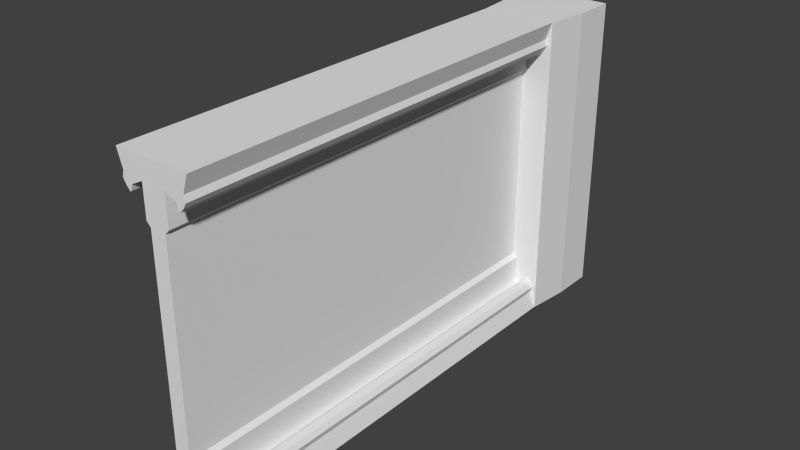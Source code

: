 # Source: glasswall.blend  (saved by Blender 2.79.0; exported with 4.5.12 LTS)
import bpy
from mathutils import Matrix  # noqa: F401  (used for matrix-valued properties, if any)

bpy.ops.wm.read_factory_settings(use_empty=True)
scene = bpy.context.scene
scene.name = 'Scene'

# ---- collections
col_collection_1 = bpy.data.collections.new('Collection 1'); scene.collection.children.link(col_collection_1)

# ---- materials (node trees are filled in below, after node groups)
mat_material = bpy.data.materials.new('Material')
mat_material.alpha_threshold = 0.0
mat_material.use_transparent_shadow = False
mat_material.roughness = 0.5
mat_material.line_color = (0.0, 0.0, 0.0, 1.0)

# ---- material node trees

# ---- world
world_world = bpy.data.worlds.new('World'); scene.world = world_world
world_world.color = (0.05088, 0.05088, 0.05088)
world_world.use_sun_shadow = False
world_world.sun_shadow_jitter_overblur = 0.0
world_world.cycles.sampling_method = 'NONE'
world_world.cycles.sample_map_resolution = 256

# ---- meshes
me_cube_002 = bpy.data.meshes.new('Cube.002')
me_cube_002.from_pydata([(-0.9677, 1.2, 0.0), (-0.9677, 1.2, 7.0), (-0.9677, 1.4, 0.0), (-0.9677, 1.4, 7.0), (0.9677, 1.2, 0.0), (0.9677, 1.2, 7.0), (0.9677, 1.4, 0.0), (0.9677, 1.4, 7.0), (-0.8552, 1.0, 0.0), (-0.8552, 1.0, 7.0), (0.8552, 1.0, 7.0), (0.8552, 1.0, 0.0)], [], [(1, 3, 2, 0), (3, 7, 6, 2), (7, 5, 4, 6), (5, 1, 9, 10), (0, 2, 6, 4), (5, 7, 3, 1), (10, 9, 8, 11), (4, 5, 10, 11), (1, 0, 8, 9), (0, 4, 11, 8)])
_uv = me_cube_002.uv_layers.new(name='UVMap')
_uv.uv.foreach_set('vector', [0.0, 0.0, 1.0, 0.0, 1.0, 1.0, 0.0, 1.0, 0.0, 0.0, 1.0, 0.0, 1.0, 1.0, 0.0, 1.0, 0.0, 0.0, 1.0, 0.0, 1.0, 1.0, 0.0, 1.0, 0.0, 0.0, 0.0, 1.0, 0.0, 1.0, 0.0, 0.0, 0.0, 0.0, 1.0, 0.0, 1.0, 1.0, 0.0, 1.0, 0.0, 0.0, 1.0, 0.0, 1.0, 1.0, 0.0, 1.0, 0.0, 0.0, 1.0, 0.0, 1.0, 1.0, 0.0, 1.0, 1.0, 1.0, 1.0, 0.0, 1.0, 0.0, 1.0, 1.0, 0.0, 0.0, 0.0, 1.0, 0.0, 1.0, 0.0, 0.0, 0.0, 0.0, 0.0, 1.0, 0.0, 1.0, 0.0, 0.0])
me_cube_002.materials.append(mat_material)
me_cube_002.use_remesh_preserve_volume = False
me_cube_002.use_remesh_preserve_attributes = False
me_cube_002.use_mirror_vertex_groups = False
me_cube_002.update()
me_cube_001 = bpy.data.meshes.new('Cube.001')
me_cube_001.from_pydata([(-0.9, -1.0, -1.0), (-0.9, -1.0, 4.0), (-0.9, 1.0, -1.0), (-0.9, 1.0, 4.0), (0.9, -1.0, -1.0), (0.9, -1.0, 4.0), (0.9, 1.0, -1.0), (0.9, 1.0, 4.0)], [], [(1, 3, 2, 0), (3, 7, 6, 2), (7, 5, 4, 6), (5, 1, 0, 4), (5, 7, 3, 1), (2, 6, 4, 0)])
_uv = me_cube_001.uv_layers.new(name='UVMap')
_uv.uv.foreach_set('vector', [0.0, 0.0, 1.0, 0.0, 1.0, 1.0, 0.0, 1.0, 0.0, 0.0, 1.0, 0.0, 1.0, 1.0, 0.0, 1.0, 0.0, 0.0, 1.0, 0.0, 1.0, 1.0, 0.0, 1.0, 0.0, 0.0, 1.0, 0.0, 1.0, 1.0, 0.0, 1.0, 0.0, 0.0, 1.0, 0.0, 1.0, 1.0, 0.0, 1.0, 1.0, 1.0, 1.0, 1.0, 1.0, 1.0, 1.0, 1.0])
me_cube_001.use_remesh_preserve_volume = False
me_cube_001.use_remesh_preserve_attributes = False
me_cube_001.use_mirror_vertex_groups = False
me_cube_001.update()
me_cube = bpy.data.meshes.new('Cube')
me_cube.from_pydata([(0.85, 1.0, 0.0), (0.85, -1.0, 0.0), (-0.85, -1.0, 0.0), (-0.85, 1.0, 0.0), (0.726, 1.0, 0.3884), (0.726, -1.0, 0.3884), (-0.726, -1.0, 0.3884), (-0.726, 1.0, 0.3884), (0.726, -6.557e-07, 0.3884), (-4.235e-07, -1.0, 0.25), (-0.726, 1.788e-07, 0.3884), (-0.1789, 1.0, 0.55), (0.726, -0.5, 0.3884), (-0.363, -1.0, 0.25), (-0.726, 0.5, 0.3884), (0.726, 0.5, 0.3884), (0.363, -1.0, 0.25), (-0.726, -0.5, 0.3884), (-2.724e-07, -1.0, 0.55), (0.1789, -1.0, 0.55), (1.394e-08, 1.0, 0.55), (0.1789, 1.0, 0.55), (0.5445, 1.0, 0.5884), (0.5445, -1.0, 0.5884), (-0.5445, -1.0, 0.5884), (-0.5445, 1.0, 0.5884), (0.5445, -6.555e-07, 0.5884), (-3.431e-07, -1.0, 0.45), (-0.5445, 1.79e-07, 0.5884), (0.5445, -0.5, 0.5884), (-0.2722, 1.0, 0.45), (-0.2722, -1.0, 0.45), (-0.5445, 0.5, 0.5884), (0.5445, 0.5, 0.5884), (0.2722, 1.0, 0.45), (0.2722, -1.0, 0.45), (-0.5445, -0.5, 0.5884), (0.2722, -4.469e-07, 0.45), (-0.2722, -2.962e-08, 0.45), (-0.2722, 0.5, 0.45), (0.2722, 0.5, 0.45), (0.2722, -0.5, 0.45), (-0.2722, -0.5, 0.45), (-0.1789, -1.0, 0.55), (0.763, -0.5, 0.522), (0.763, -1.0, 0.522), (-0.763, 0.5, 0.522), (-0.763, 1.0, 0.522), (0.763, 0.5, 0.522), (0.763, -6.586e-07, 0.522), (-0.763, -0.5, 0.522), (-0.763, 1.796e-07, 0.522), (0.763, 1.0, 0.522), (-0.763, -1.0, 0.522), (0.5815, 1.0, 0.722), (-0.5815, 1.0, 0.722), (-0.5815, 0.5, 0.722), (0.5815, -1.0, 0.722), (-0.5815, 1.798e-07, 0.722), (0.5815, -0.5, 0.722), (-0.5815, -0.5, 0.722), (-0.5815, -1.0, 0.722), (0.5815, -6.584e-07, 0.722), (0.5815, 0.5, 0.722), (0.6928, -0.5, 0.641), (0.6928, -1.0, 0.641), (-0.6928, 0.5, 0.641), (-0.6928, 1.0, 0.641), (0.6928, 0.5, 0.641), (0.6928, -6.645e-07, 0.641), (-0.6928, -0.5, 0.641), (-0.6928, 1.811e-07, 0.641), (0.6928, 1.0, 0.641), (-0.6928, -1.0, 0.641), (0.6029, 1.0, 0.7374), (-0.6029, 1.0, 0.7374), (-0.6029, 0.5, 0.7374), (0.6029, -1.0, 0.7374), (-0.6029, 1.813e-07, 0.7374), (0.6029, -0.5, 0.7374), (-0.6029, -0.5, 0.7374), (-0.6029, -1.0, 0.7374), (0.6029, -6.644e-07, 0.7374), (0.6029, 0.5, 0.7374), (-1.113e-07, -2.401e-07, 1.0), (-1.829e-07, -0.5, 1.0), (-2.545e-07, -1.0, 1.0), (-0.1789, -1.0, 1.0), (3.187e-08, 1.0, 1.0), (-0.1789, 1.0, 1.0), (-0.1789, -3.144e-08, 1.0), (-3.972e-08, 0.5, 1.0), (0.1789, -1.0, 1.0), (0.1789, 1.0, 1.0), (-0.2722, -1.0, 0.9), (-0.1789, 0.5, 1.0), (-0.2722, 0.5, 0.9), (-0.2722, -3.144e-08, 0.9), (-0.2722, -0.5, 0.9), (-0.1789, -0.5, 1.0), (-0.2722, 1.0, 0.9), (0.2722, 0.5, 0.9), (0.2722, -4.487e-07, 0.9), (0.2722, 1.0, 0.9), (0.2722, -1.0, 0.9), (0.2722, -0.5, 0.9), (0.1789, -0.5, 1.0), (0.1789, -4.487e-07, 1.0), (0.1789, 0.5, 1.0), (-0.1789, -1.0, 1.25), (-0.2722, -1.0, 1.15), (-0.1789, 0.5, 1.25), (-0.2722, 0.5, 1.15), (-0.1789, -3.144e-08, 1.25), (-0.2722, -3.144e-08, 1.15), (-0.2722, -0.5, 1.15), (-0.1789, -0.5, 1.25), (-0.2722, 1.0, 1.15), (-0.1789, 1.0, 1.25), (0.2722, 0.5, 1.15), (0.2722, -4.487e-07, 1.15), (0.2722, 1.0, 1.15), (0.2722, -1.0, 1.15), (0.1789, -1.0, 1.25), (0.2722, -0.5, 1.15), (0.1789, -0.5, 1.25), (0.1789, -4.487e-07, 1.25), (0.1789, 0.5, 1.25), (0.1789, 1.0, 1.25), (-0.85, 1.0, 6.999), (-0.85, -1.0, 6.999), (0.85, -1.0, 6.999), (0.85, 1.0, 6.999), (-0.726, 1.0, 6.611), (-0.726, -1.0, 6.611), (0.726, -1.0, 6.611), (0.726, 1.0, 6.611), (-0.726, -6.22e-07, 6.611), (-3.315e-07, -1.0, 6.749), (0.726, 1.686e-07, 6.611), (0.1789, 1.0, 6.449), (-0.726, -0.5, 6.611), (0.363, -1.0, 6.749), (0.726, 0.5, 6.611), (-0.726, 0.5, 6.611), (-0.363, -1.0, 6.749), (0.726, -0.5, 6.611), (-4.825e-07, -1.0, 6.449), (-0.1789, -1.0, 6.449), (7.41e-07, 1.0, 6.449), (-0.1789, 1.0, 6.449), (-0.5445, 1.0, 6.411), (-0.5445, -1.0, 6.411), (0.5445, -1.0, 6.411), (0.5445, 1.0, 6.411), (-0.5445, -6.213e-07, 6.411), (-4.119e-07, -1.0, 6.549), (0.5445, 1.803e-07, 6.411), (-0.5445, -0.5, 6.411), (0.2722, 1.0, 6.549), (0.2722, -1.0, 6.549), (0.5445, 0.5, 6.411), (-0.5445, 0.5, 6.411), (-0.2722, 1.0, 6.549), (-0.2722, -1.0, 6.549), (0.5445, -0.5, 6.411), (-0.2722, -4.25e-07, 6.549), (0.2722, -2.425e-08, 6.549), (0.2722, 0.5, 6.549), (-0.2722, 0.5, 6.549), (-0.2722, -0.5, 6.549), (0.2722, -0.5, 6.549), (0.1789, -1.0, 6.449), (-0.763, -0.5, 6.477), (-0.763, -1.0, 6.477), (0.763, 0.5, 6.477), (0.763, 1.0, 6.477), (-0.763, 0.5, 6.477), (-0.763, -6.198e-07, 6.477), (0.763, -0.5, 6.477), (0.763, 1.723e-07, 6.477), (-0.763, 1.0, 6.477), (0.763, -1.0, 6.477), (-0.5815, 1.0, 6.277), (0.5815, 1.0, 6.277), (0.5815, 0.5, 6.277), (-0.5815, -1.0, 6.277), (0.5815, 1.84e-07, 6.277), (-0.5815, -0.5, 6.277), (0.5815, -0.5, 6.277), (0.5815, -1.0, 6.277), (-0.5815, -6.191e-07, 6.277), (-0.5815, 0.5, 6.277), (-0.6928, -0.5, 6.358), (-0.6928, -1.0, 6.358), (0.6928, 0.5, 6.358), (0.6928, 1.0, 6.358), (-0.6928, 0.5, 6.358), (-0.6928, -6.243e-07, 6.358), (0.6928, -0.5, 6.358), (0.6928, 1.795e-07, 6.358), (-0.6928, 1.0, 6.358), (0.6928, -1.0, 6.358), (-0.6029, 1.0, 6.262), (0.6029, 1.0, 6.262), (0.6029, 0.5, 6.262), (-0.6029, -1.0, 6.262), (0.6029, 1.853e-07, 6.262), (-0.6029, -0.5, 6.262), (0.6029, -0.5, 6.262), (0.6029, -1.0, 6.262), (-0.6029, -6.239e-07, 6.262), (-0.6029, 0.5, 6.262), (1.113e-07, -2.099e-07, 5.999), (-1.946e-07, -0.5, 5.999), (-5.005e-07, -1.0, 5.999), (0.1789, -1.0, 5.999), (7.231e-07, 1.0, 5.999), (0.1789, 1.0, 5.999), (0.1789, -6.642e-09, 5.999), (4.172e-07, 0.5, 5.999), (-0.1789, -1.0, 5.999), (-0.1789, 1.0, 5.999), (0.2722, -1.0, 6.099), (0.1789, 0.5, 5.999), (0.2722, 0.5, 6.099), (0.2722, -1.248e-08, 6.099), (0.2722, -0.5, 6.099), (0.1789, -0.5, 5.999), (0.2722, 1.0, 6.099), (-0.2722, 0.5, 6.099), (-0.2722, -4.133e-07, 6.099), (-0.2722, 1.0, 6.099), (-0.2722, -1.0, 6.099), (-0.2722, -0.5, 6.099), (-0.1789, -0.5, 5.999), (-0.1789, -4.131e-07, 5.999), (-0.1789, 0.5, 5.999), (0.1789, -1.0, 5.749), (0.2722, -1.0, 5.849), (0.1789, 0.5, 5.749), (0.2722, 0.5, 5.849), (0.1789, 9.076e-10, 5.749), (0.2722, -4.932e-09, 5.849), (0.2722, -0.5, 5.849), (0.1789, -0.5, 5.749), (0.2722, 1.0, 5.849), (0.1789, 1.0, 5.749), (-0.2722, 0.5, 5.849), (-0.2722, -4.057e-07, 5.849), (-0.2722, 1.0, 5.849), (-0.2722, -1.0, 5.849), (-0.1789, -1.0, 5.749), (-0.2722, -0.5, 5.849), (-0.1789, -0.5, 5.749), (-0.1789, -4.055e-07, 5.749), (-0.1789, 0.5, 5.749), (-0.1789, 1.0, 5.749)], [], [(0, 1, 2, 3), (16, 5, 23, 35), (0, 4, 15, 8, 12, 5, 1), (1, 5, 16, 9, 13, 6, 2), (2, 6, 17, 10, 14, 7, 3), (10, 17, 50, 51), (6, 13, 31, 24), (33, 26, 62, 63), (32, 25, 55, 56), (23, 5, 45, 57), (12, 8, 49, 44), (13, 9, 27, 31), (9, 16, 35, 27), (17, 6, 53, 50), (22, 33, 63, 54), (8, 15, 48, 49), (42, 36, 24, 31), (41, 37, 102, 105), (34, 21, 93, 103), (39, 32, 28, 38), (31, 27, 18, 43), (30, 39, 96, 100), (30, 25, 32, 39), (33, 40, 37, 26), (22, 34, 40, 33), (31, 43, 87, 94), (29, 41, 35, 23), (26, 37, 41, 29), (27, 35, 19, 18), (35, 41, 105, 104), (38, 28, 36, 42), (39, 38, 97, 96), (19, 35, 104, 92), (20, 11, 89, 88), (43, 18, 86, 87), (38, 42, 98, 97), (11, 30, 100, 89), (40, 34, 103, 101), (42, 31, 94, 98), (37, 40, 101, 102), (21, 20, 88, 93), (18, 19, 92, 86), (44, 49, 69, 64), (57, 45, 65, 77), (59, 57, 77, 79), (51, 50, 70, 71), (61, 60, 80, 81), (49, 48, 68, 69), (54, 63, 83, 74), (55, 47, 67, 75), (24, 36, 60, 61), (5, 12, 44, 45), (6, 24, 61, 53), (26, 29, 59, 62), (14, 10, 51, 46), (15, 4, 52, 48), (36, 28, 58, 60), (25, 7, 47, 55), (7, 14, 46, 47), (29, 23, 57, 59), (28, 32, 56, 58), (67, 66, 76, 75), (68, 72, 74, 83), (66, 71, 78, 76), (65, 64, 79, 77), (71, 70, 80, 78), (64, 69, 82, 79), (70, 73, 81, 80), (69, 68, 83, 82), (56, 55, 75, 76), (46, 51, 71, 66), (63, 62, 82, 83), (48, 52, 72, 68), (60, 58, 78, 80), (50, 53, 73, 70), (62, 59, 79, 82), (45, 44, 64, 65), (53, 61, 81, 73), (52, 54, 74, 72), (58, 56, 76, 78), (47, 46, 66, 67), (89, 100, 117, 118), (105, 102, 120, 124), (90, 95, 111, 113), (107, 106, 125, 126), (104, 105, 124, 122), (106, 85, 86, 92), (108, 91, 84, 107), (91, 95, 90, 84), (88, 89, 95, 91), (93, 88, 91, 108), (107, 84, 85, 106), (85, 99, 87, 86), (84, 90, 99, 85), (106, 92, 123, 125), (92, 104, 122, 123), (103, 93, 128, 121), (117, 112, 111, 118), (120, 119, 127, 126), (112, 114, 113, 111), (114, 115, 116, 113), (124, 120, 126, 125), (122, 124, 125, 123), (119, 121, 128, 127), (115, 110, 109, 116), (95, 89, 118, 111), (87, 99, 116, 109), (96, 97, 114, 112), (98, 94, 110, 115), (99, 90, 113, 116), (100, 96, 112, 117), (108, 107, 126, 127), (97, 98, 115, 114), (102, 101, 119, 120), (93, 108, 127, 128), (94, 87, 109, 110), (101, 103, 121, 119), (129, 130, 131, 132), (145, 134, 152, 164), (129, 133, 144, 137, 141, 134, 130), (130, 134, 145, 138, 142, 135, 131), (131, 135, 146, 139, 143, 136, 132), (139, 146, 179, 180), (135, 142, 160, 153), (162, 155, 191, 192), (161, 154, 184, 185), (152, 134, 174, 186), (141, 137, 178, 173), (142, 138, 156, 160), (138, 145, 164, 156), (146, 135, 182, 179), (151, 162, 192, 183), (137, 144, 177, 178), (171, 165, 153, 160), (170, 166, 231, 234), (163, 150, 222, 232), (168, 161, 157, 167), (160, 156, 147, 172), (159, 168, 225, 229), (159, 154, 161, 168), (162, 169, 166, 155), (151, 163, 169, 162), (160, 172, 216, 223), (158, 170, 164, 152), (155, 166, 170, 158), (156, 164, 148, 147), (164, 170, 234, 233), (167, 157, 165, 171), (168, 167, 226, 225), (148, 164, 233, 221), (149, 140, 218, 217), (172, 147, 215, 216), (167, 171, 227, 226), (140, 159, 229, 218), (169, 163, 232, 230), (171, 160, 223, 227), (166, 169, 230, 231), (150, 149, 217, 222), (147, 148, 221, 215), (173, 178, 198, 193), (186, 174, 194, 206), (188, 186, 206, 208), (180, 179, 199, 200), (190, 189, 209, 210), (178, 177, 197, 198), (183, 192, 212, 203), (184, 176, 196, 204), (153, 165, 189, 190), (134, 141, 173, 174), (135, 153, 190, 182), (155, 158, 188, 191), (143, 139, 180, 175), (144, 133, 181, 177), (165, 157, 187, 189), (154, 136, 176, 184), (136, 143, 175, 176), (158, 152, 186, 188), (157, 161, 185, 187), (196, 195, 205, 204), (197, 201, 203, 212), (195, 200, 207, 205), (194, 193, 208, 206), (200, 199, 209, 207), (193, 198, 211, 208), (199, 202, 210, 209), (198, 197, 212, 211), (185, 184, 204, 205), (175, 180, 200, 195), (192, 191, 211, 212), (177, 181, 201, 197), (189, 187, 207, 209), (179, 182, 202, 199), (191, 188, 208, 211), (174, 173, 193, 194), (182, 190, 210, 202), (181, 183, 203, 201), (187, 185, 205, 207), (176, 175, 195, 196), (218, 229, 246, 247), (234, 231, 249, 253), (219, 224, 240, 242), (236, 235, 254, 255), (233, 234, 253, 251), (235, 214, 215, 221), (237, 220, 213, 236), (220, 224, 219, 213), (217, 218, 224, 220), (222, 217, 220, 237), (236, 213, 214, 235), (214, 228, 216, 215), (213, 219, 228, 214), (235, 221, 252, 254), (221, 233, 251, 252), (232, 222, 257, 250), (246, 241, 240, 247), (249, 248, 256, 255), (241, 243, 242, 240), (243, 244, 245, 242), (253, 249, 255, 254), (251, 253, 254, 252), (248, 250, 257, 256), (244, 239, 238, 245), (224, 218, 247, 240), (216, 228, 245, 238), (225, 226, 243, 241), (227, 223, 239, 244), (228, 219, 242, 245), (229, 225, 241, 246), (237, 236, 255, 256), (226, 227, 244, 243), (231, 230, 248, 249), (222, 237, 256, 257), (223, 216, 238, 239), (230, 232, 250, 248)])
_uv = me_cube.uv_layers.new(name='UVMap')
_uv.uv.foreach_set('vector', [0.0, 0.0, 1.0, 0.0, 1.0, 1.0, 0.0, 1.0, 0.9875, 0.3887, 0.8909, 0.8117, 0.8909, 0.8117, 0.9875, 0.3887, 0.5, 1.0, 0.8909, 0.8117, 0.9875, 0.3887, 0.7169, 0.04952, 0.2831, 0.04952, 0.01254, 0.3887, 0.1091, 0.8117, 0.5, 1.0, 0.8909, 0.8117, 0.9875, 0.3887, 0.7169, 0.04952, 0.2831, 0.04952, 0.01254, 0.3887, 0.1091, 0.8117, 0.5, 1.0, 0.8909, 0.8117, 0.9875, 0.3887, 0.7169, 0.04952, 0.2831, 0.04952, 0.01254, 0.3887, 0.1091, 0.8117, 0.7169, 0.04952, 0.9875, 0.3887, 0.9875, 0.3887, 0.7169, 0.04952, 0.01254, 0.3887, 0.2831, 0.04952, 0.2831, 0.04952, 0.01254, 0.3887, 0.0, 0.0, 0.0, 1.0, 0.0, 1.0, 0.0, 0.0, 1.0, 1.0, 1.0, 0.0, 1.0, 0.0, 1.0, 1.0, 0.8909, 0.8117, 0.8909, 0.8117, 0.8909, 0.8117, 0.8909, 0.8117, 0.2831, 0.04952, 0.7169, 0.04952, 0.7169, 0.04952, 0.2831, 0.04952, 0.2831, 0.04952, 0.7169, 0.04952, 0.7169, 0.04952, 0.2831, 0.04952, 0.7169, 0.04952, 0.9875, 0.3887, 0.9875, 0.3887, 0.7169, 0.04952, 0.9875, 0.3887, 0.8909, 0.8117, 0.8909, 0.8117, 0.9875, 0.3887, 0.0, 0.0, 0.0, 1.0, 0.0, 1.0, 0.0, 0.0, 0.7169, 0.04952, 0.9875, 0.3887, 0.9875, 0.3887, 0.7169, 0.04952, 0.0, 0.0, 1.0, 0.0, 1.0, 1.0, 0.0, 1.0, 1.0, 1.0, 1.0, 0.0, 1.0, 0.0, 1.0, 1.0, 0.0, 0.0, 0.0, 0.0, 1.0, 0.0, 1.0, 0.0, 0.0, 0.0, 1.0, 0.0, 1.0, 1.0, 0.0, 1.0, 0.2831, 0.04952, 0.7169, 0.04952, 0.7169, 0.04952, 0.2831, 0.04952, 0.0, 0.0, 0.0, 1.0, 0.0, 1.0, 0.0, 0.0, 0.0, 0.0, 1.0, 0.0, 1.0, 1.0, 0.0, 1.0, 0.0, 0.0, 1.0, 0.0, 1.0, 1.0, 0.0, 1.0, 0.0, 0.0, 1.0, 0.0, 1.0, 1.0, 0.0, 1.0, 0.2831, 0.04952, 0.2831, 0.04952, 0.2831, 0.04952, 0.2831, 0.04952, 0.0, 0.0, 1.0, 0.0, 1.0, 1.0, 0.0, 1.0, 0.0, 0.0, 1.0, 0.0, 1.0, 1.0, 0.0, 1.0, 0.7169, 0.04952, 0.9875, 0.3887, 0.9875, 0.3887, 0.7169, 0.04952, 1.0, 1.0, 1.0, 0.0, 1.0, 0.0, 1.0, 1.0, 0.0, 0.0, 1.0, 0.0, 1.0, 1.0, 0.0, 1.0, 0.0, 0.0, 0.0, 1.0, 0.0, 1.0, 0.0, 0.0, 0.9875, 0.3887, 0.9875, 0.3887, 0.9875, 0.3887, 0.9875, 0.3887, 0.0, 0.0, 0.0, 0.0, 0.0, 0.0, 0.0, 0.0, 0.2831, 0.04952, 0.7169, 0.04952, 0.7169, 0.04952, 0.2831, 0.04952, 0.0, 0.0, 0.0, 1.0, 0.0, 1.0, 0.0, 0.0, 0.0, 0.0, 0.0, 0.0, 0.0, 0.0, 0.0, 0.0, 1.0, 1.0, 1.0, 0.0, 1.0, 0.0, 1.0, 1.0, 0.0, 0.0, 0.0, 1.0, 0.0, 1.0, 0.0, 0.0, 1.0, 1.0, 1.0, 0.0, 1.0, 0.0, 1.0, 1.0, 0.0, 0.0, 0.0, 0.0, 0.0, 0.0, 0.0, 0.0, 0.7169, 0.04952, 0.9875, 0.3887, 0.9875, 0.3887, 0.7169, 0.04952, 0.2831, 0.04952, 0.7169, 0.04952, 0.7169, 0.04952, 0.2831, 0.04952, 0.8909, 0.8117, 0.8909, 0.8117, 0.8909, 0.8117, 0.8909, 0.8117, 0.0, 0.0, 0.0, 1.0, 0.0, 1.0, 0.0, 0.0, 0.7169, 0.04952, 0.9875, 0.3887, 0.9875, 0.3887, 0.7169, 0.04952, 1.0, 1.0, 1.0, 0.0, 1.0, 0.0, 1.0, 1.0, 0.7169, 0.04952, 0.9875, 0.3887, 0.9875, 0.3887, 0.7169, 0.04952, 0.0, 0.0, 0.0, 1.0, 0.0, 1.0, 0.0, 0.0, 0.7169, 0.04952, 0.7169, 0.04952, 0.7169, 0.04952, 0.7169, 0.04952, 1.0, 1.0, 1.0, 0.0, 1.0, 0.0, 1.0, 1.0, 0.01254, 0.3887, 0.2831, 0.04952, 0.2831, 0.04952, 0.01254, 0.3887, 0.01254, 0.3887, 0.01254, 0.3887, 0.01254, 0.3887, 0.01254, 0.3887, 0.0, 0.0, 0.0, 1.0, 0.0, 1.0, 0.0, 0.0, 0.2831, 0.04952, 0.7169, 0.04952, 0.7169, 0.04952, 0.2831, 0.04952, 0.9875, 0.3887, 0.8909, 0.8117, 0.8909, 0.8117, 0.9875, 0.3887, 1.0, 1.0, 1.0, 0.0, 1.0, 0.0, 1.0, 1.0, 0.7169, 0.04952, 0.7169, 0.04952, 0.7169, 0.04952, 0.7169, 0.04952, 0.01254, 0.3887, 0.2831, 0.04952, 0.2831, 0.04952, 0.01254, 0.3887, 0.0, 0.0, 0.0, 1.0, 0.0, 1.0, 0.0, 0.0, 1.0, 1.0, 1.0, 0.0, 1.0, 0.0, 1.0, 1.0, 0.01254, 0.3887, 0.2831, 0.04952, 0.2831, 0.04952, 0.01254, 0.3887, 0.9875, 0.3887, 0.8909, 0.8117, 0.8909, 0.8117, 0.9875, 0.3887, 0.2831, 0.04952, 0.7169, 0.04952, 0.7169, 0.04952, 0.2831, 0.04952, 0.01254, 0.3887, 0.2831, 0.04952, 0.2831, 0.04952, 0.01254, 0.3887, 0.7169, 0.04952, 0.9875, 0.3887, 0.9875, 0.3887, 0.7169, 0.04952, 0.2831, 0.04952, 0.7169, 0.04952, 0.7169, 0.04952, 0.2831, 0.04952, 0.9875, 0.3887, 0.8909, 0.8117, 0.8909, 0.8117, 0.9875, 0.3887, 0.7169, 0.04952, 0.9875, 0.3887, 0.9875, 0.3887, 0.7169, 0.04952, 1.0, 1.0, 1.0, 0.0, 1.0, 0.0, 1.0, 1.0, 0.2831, 0.04952, 0.7169, 0.04952, 0.7169, 0.04952, 0.2831, 0.04952, 0.0, 0.0, 0.0, 1.0, 0.0, 1.0, 0.0, 0.0, 0.9875, 0.3887, 0.8909, 0.8117, 0.8909, 0.8117, 0.9875, 0.3887, 1.0, 1.0, 1.0, 0.0, 1.0, 0.0, 1.0, 1.0, 0.9875, 0.3887, 0.8909, 0.8117, 0.8909, 0.8117, 0.9875, 0.3887, 0.0, 0.0, 0.0, 1.0, 0.0, 1.0, 0.0, 0.0, 0.01254, 0.3887, 0.2831, 0.04952, 0.2831, 0.04952, 0.01254, 0.3887, 0.01254, 0.3887, 0.01254, 0.3887, 0.01254, 0.3887, 0.01254, 0.3887, 0.0, 0.0, 0.0, 0.0, 0.8909, 0.8117, 0.8909, 0.8117, 1.0, 1.0, 1.0, 0.0, 1.0, 0.0, 1.0, 1.0, 0.01254, 0.3887, 0.2831, 0.04952, 0.2831, 0.04952, 0.01254, 0.3887, 0.0, 0.0, 0.0, 0.0, 0.0, 0.0, 0.0, 0.0, 1.0, 1.0, 1.0, 0.0, 1.0, 0.0, 1.0, 1.0, 1.0, 1.0, 1.0, 0.0, 1.0, 0.0, 1.0, 1.0, 0.0, 0.0, 0.0, 1.0, 0.0, 1.0, 0.0, 0.0, 1.0, 1.0, 1.0, 0.0, 1.0, 0.0, 1.0, 1.0, 0.0, 0.0, 1.0, 0.0, 1.0, 1.0, 0.0, 1.0, 0.0, 0.0, 1.0, 0.0, 1.0, 1.0, 0.0, 1.0, 0.0, 0.0, 1.0, 0.0, 1.0, 1.0, 0.0, 1.0, 0.0, 0.0, 1.0, 0.0, 1.0, 1.0, 0.0, 1.0, 0.0, 0.0, 1.0, 0.0, 1.0, 1.0, 0.0, 1.0, 0.0, 0.0, 1.0, 0.0, 1.0, 1.0, 0.0, 1.0, 0.0, 0.0, 1.0, 0.0, 1.0, 1.0, 0.0, 1.0, 0.0, 0.0, 1.0, 0.0, 1.0, 1.0, 0.0, 1.0, 0.0, 0.0, 0.0, 1.0, 0.0, 1.0, 0.0, 0.0, 0.9875, 0.3887, 0.9875, 0.3887, 0.9875, 0.3887, 0.9875, 0.3887, 1.0, 0.0, 1.0, 0.0, 1.0, 0.0, 1.0, 0.0, 0.0, 0.0, 0.0, 1.0, 0.0, 1.0, 0.0, 0.0, 1.0, 1.0, 1.0, 0.0, 1.0, 0.0, 1.0, 1.0, 0.0, 0.0, 0.0, 1.0, 0.0, 1.0, 0.0, 0.0, 0.0, 0.0, 0.0, 1.0, 0.0, 1.0, 0.0, 0.0, 1.0, 1.0, 1.0, 0.0, 1.0, 0.0, 1.0, 1.0, 1.0, 1.0, 1.0, 0.0, 1.0, 0.0, 1.0, 1.0, 1.0, 1.0, 1.0, 0.0, 1.0, 0.0, 1.0, 1.0, 0.0, 0.0, 0.0, 1.0, 0.0, 1.0, 0.0, 0.0, 1.0, 1.0, 1.0, 0.0, 1.0, 0.0, 1.0, 1.0, 1.0, 1.0, 1.0, 0.0, 1.0, 0.0, 1.0, 1.0, 0.0, 0.0, 0.0, 1.0, 0.0, 1.0, 0.0, 0.0, 0.0, 0.0, 0.0, 1.0, 0.0, 1.0, 0.0, 0.0, 1.0, 1.0, 1.0, 0.0, 1.0, 0.0, 1.0, 1.0, 0.0, 0.0, 0.0, 1.0, 0.0, 1.0, 0.0, 0.0, 0.0, 0.0, 0.0, 1.0, 0.0, 1.0, 0.0, 0.0, 0.0, 0.0, 0.0, 1.0, 0.0, 1.0, 0.0, 0.0, 1.0, 1.0, 1.0, 0.0, 1.0, 0.0, 1.0, 1.0, 0.0, 0.0, 0.0, 1.0, 0.0, 1.0, 0.0, 0.0, 0.2831, 0.04952, 0.2831, 0.04952, 0.2831, 0.04952, 0.2831, 0.04952, 1.0, 1.0, 1.0, 0.0, 1.0, 0.0, 1.0, 1.0, 0.0, 0.0, 1.0, 0.0, 1.0, 1.0, 0.0, 1.0, 0.9875, 0.3887, 0.8909, 0.8117, 0.8909, 0.8117, 0.9875, 0.3887, 0.5, 1.0, 0.8909, 0.8117, 0.9875, 0.3887, 0.7169, 0.04952, 0.2831, 0.04952, 0.01254, 0.3887, 0.1091, 0.8117, 0.5, 1.0, 0.8909, 0.8117, 0.9875, 0.3887, 0.7169, 0.04952, 0.2831, 0.04952, 0.01254, 0.3887, 0.1091, 0.8117, 0.5, 1.0, 0.8909, 0.8117, 0.9875, 0.3887, 0.7169, 0.04952, 0.2831, 0.04952, 0.01254, 0.3887, 0.1091, 0.8117, 0.7169, 0.04952, 0.9875, 0.3887, 0.9875, 0.3887, 0.7169, 0.04952, 0.01254, 0.3887, 0.2831, 0.04952, 0.2831, 0.04952, 0.01254, 0.3887, 0.0, 0.0, 0.0, 1.0, 0.0, 1.0, 0.0, 0.0, 1.0, 1.0, 1.0, 0.0, 1.0, 0.0, 1.0, 1.0, 0.8909, 0.8117, 0.8909, 0.8117, 0.8909, 0.8117, 0.8909, 0.8117, 0.2831, 0.04952, 0.7169, 0.04952, 0.7169, 0.04952, 0.2831, 0.04952, 0.2831, 0.04952, 0.7169, 0.04952, 0.7169, 0.04952, 0.2831, 0.04952, 0.7169, 0.04952, 0.9875, 0.3887, 0.9875, 0.3887, 0.7169, 0.04952, 0.9875, 0.3887, 0.8909, 0.8117, 0.8909, 0.8117, 0.9875, 0.3887, 0.0, 0.0, 0.0, 1.0, 0.0, 1.0, 0.0, 0.0, 0.7169, 0.04952, 0.9875, 0.3887, 0.9875, 0.3887, 0.7169, 0.04952, 0.0, 0.0, 1.0, 0.0, 1.0, 1.0, 0.0, 1.0, 1.0, 1.0, 1.0, 0.0, 1.0, 0.0, 1.0, 1.0, 0.0, 0.0, 0.0, 0.0, 1.0, 0.0, 1.0, 0.0, 0.0, 0.0, 1.0, 0.0, 1.0, 1.0, 0.0, 1.0, 0.2831, 0.04952, 0.7169, 0.04952, 0.7169, 0.04952, 0.2831, 0.04952, 0.0, 0.0, 0.0, 1.0, 0.0, 1.0, 0.0, 0.0, 0.0, 0.0, 1.0, 0.0, 1.0, 1.0, 0.0, 1.0, 0.0, 0.0, 1.0, 0.0, 1.0, 1.0, 0.0, 1.0, 0.0, 0.0, 1.0, 0.0, 1.0, 1.0, 0.0, 1.0, 0.2831, 0.04952, 0.2831, 0.04952, 0.2831, 0.04952, 0.2831, 0.04952, 0.0, 0.0, 1.0, 0.0, 1.0, 1.0, 0.0, 1.0, 0.0, 0.0, 1.0, 0.0, 1.0, 1.0, 0.0, 1.0, 0.7169, 0.04952, 0.9875, 0.3887, 0.9875, 0.3887, 0.7169, 0.04952, 1.0, 1.0, 1.0, 0.0, 1.0, 0.0, 1.0, 1.0, 0.0, 0.0, 1.0, 0.0, 1.0, 1.0, 0.0, 1.0, 0.0, 0.0, 0.0, 1.0, 0.0, 1.0, 0.0, 0.0, 0.9875, 0.3887, 0.9875, 0.3887, 0.9875, 0.3887, 0.9875, 0.3887, 0.0, 0.0, 0.0, 0.0, 0.0, 0.0, 0.0, 0.0, 0.2831, 0.04952, 0.7169, 0.04952, 0.7169, 0.04952, 0.2831, 0.04952, 0.0, 0.0, 0.0, 1.0, 0.0, 1.0, 0.0, 0.0, 0.0, 0.0, 0.0, 0.0, 0.0, 0.0, 0.0, 0.0, 1.0, 1.0, 1.0, 0.0, 1.0, 0.0, 1.0, 1.0, 0.0, 0.0, 0.0, 1.0, 0.0, 1.0, 0.0, 0.0, 1.0, 1.0, 1.0, 0.0, 1.0, 0.0, 1.0, 1.0, 0.0, 0.0, 0.0, 0.0, 0.0, 0.0, 0.0, 0.0, 0.7169, 0.04952, 0.9875, 0.3887, 0.9875, 0.3887, 0.7169, 0.04952, 0.2831, 0.04952, 0.7169, 0.04952, 0.7169, 0.04952, 0.2831, 0.04952, 0.8909, 0.8117, 0.8909, 0.8117, 0.8909, 0.8117, 0.8909, 0.8117, 0.0, 0.0, 0.0, 1.0, 0.0, 1.0, 0.0, 0.0, 0.7169, 0.04952, 0.9875, 0.3887, 0.9875, 0.3887, 0.7169, 0.04952, 1.0, 1.0, 1.0, 0.0, 1.0, 0.0, 1.0, 1.0, 0.7169, 0.04952, 0.9875, 0.3887, 0.9875, 0.3887, 0.7169, 0.04952, 0.0, 0.0, 0.0, 1.0, 0.0, 1.0, 0.0, 0.0, 0.7169, 0.04952, 0.7169, 0.04952, 0.7169, 0.04952, 0.7169, 0.04952, 1.0, 1.0, 1.0, 0.0, 1.0, 0.0, 1.0, 1.0, 0.01254, 0.3887, 0.2831, 0.04952, 0.2831, 0.04952, 0.01254, 0.3887, 0.01254, 0.3887, 0.01254, 0.3887, 0.01254, 0.3887, 0.01254, 0.3887, 0.0, 0.0, 0.0, 1.0, 0.0, 1.0, 0.0, 0.0, 0.2831, 0.04952, 0.7169, 0.04952, 0.7169, 0.04952, 0.2831, 0.04952, 0.9875, 0.3887, 0.8909, 0.8117, 0.8909, 0.8117, 0.9875, 0.3887, 1.0, 1.0, 1.0, 0.0, 1.0, 0.0, 1.0, 1.0, 0.7169, 0.04952, 0.7169, 0.04952, 0.7169, 0.04952, 0.7169, 0.04952, 0.01254, 0.3887, 0.2831, 0.04952, 0.2831, 0.04952, 0.01254, 0.3887, 0.0, 0.0, 0.0, 1.0, 0.0, 1.0, 0.0, 0.0, 1.0, 1.0, 1.0, 0.0, 1.0, 0.0, 1.0, 1.0, 0.01254, 0.3887, 0.2831, 0.04952, 0.2831, 0.04952, 0.01254, 0.3887, 0.9875, 0.3887, 0.8909, 0.8117, 0.8909, 0.8117, 0.9875, 0.3887, 0.2831, 0.04952, 0.7169, 0.04952, 0.7169, 0.04952, 0.2831, 0.04952, 0.01254, 0.3887, 0.2831, 0.04952, 0.2831, 0.04952, 0.01254, 0.3887, 0.7169, 0.04952, 0.9875, 0.3887, 0.9875, 0.3887, 0.7169, 0.04952, 0.2831, 0.04952, 0.7169, 0.04952, 0.7169, 0.04952, 0.2831, 0.04952, 0.9875, 0.3887, 0.8909, 0.8117, 0.8909, 0.8117, 0.9875, 0.3887, 0.7169, 0.04952, 0.9875, 0.3887, 0.9875, 0.3887, 0.7169, 0.04952, 1.0, 1.0, 1.0, 0.0, 1.0, 0.0, 1.0, 1.0, 0.2831, 0.04952, 0.7169, 0.04952, 0.7169, 0.04952, 0.2831, 0.04952, 0.0, 0.0, 0.0, 1.0, 0.0, 1.0, 0.0, 0.0, 0.9875, 0.3887, 0.8909, 0.8117, 0.8909, 0.8117, 0.9875, 0.3887, 1.0, 1.0, 1.0, 0.0, 1.0, 0.0, 1.0, 1.0, 0.9875, 0.3887, 0.8909, 0.8117, 0.8909, 0.8117, 0.9875, 0.3887, 0.0, 0.0, 0.0, 1.0, 0.0, 1.0, 0.0, 0.0, 0.01254, 0.3887, 0.2831, 0.04952, 0.2831, 0.04952, 0.01254, 0.3887, 0.01254, 0.3887, 0.01254, 0.3887, 0.01254, 0.3887, 0.01254, 0.3887, 0.0, 0.0, 0.0, 0.0, 0.8909, 0.8117, 0.8909, 0.8117, 1.0, 1.0, 1.0, 0.0, 1.0, 0.0, 1.0, 1.0, 0.01254, 0.3887, 0.2831, 0.04952, 0.2831, 0.04952, 0.01254, 0.3887, 0.0, 0.0, 0.0, 0.0, 0.0, 0.0, 0.0, 0.0, 1.0, 1.0, 1.0, 0.0, 1.0, 0.0, 1.0, 1.0, 1.0, 1.0, 1.0, 0.0, 1.0, 0.0, 1.0, 1.0, 0.0, 0.0, 0.0, 1.0, 0.0, 1.0, 0.0, 0.0, 1.0, 1.0, 1.0, 0.0, 1.0, 0.0, 1.0, 1.0, 0.0, 0.0, 1.0, 0.0, 1.0, 1.0, 0.0, 1.0, 0.0, 0.0, 1.0, 0.0, 1.0, 1.0, 0.0, 1.0, 0.0, 0.0, 1.0, 0.0, 1.0, 1.0, 0.0, 1.0, 0.0, 0.0, 1.0, 0.0, 1.0, 1.0, 0.0, 1.0, 0.0, 0.0, 1.0, 0.0, 1.0, 1.0, 0.0, 1.0, 0.0, 0.0, 1.0, 0.0, 1.0, 1.0, 0.0, 1.0, 0.0, 0.0, 1.0, 0.0, 1.0, 1.0, 0.0, 1.0, 0.0, 0.0, 1.0, 0.0, 1.0, 1.0, 0.0, 1.0, 0.0, 0.0, 0.0, 1.0, 0.0, 1.0, 0.0, 0.0, 0.9875, 0.3887, 0.9875, 0.3887, 0.9875, 0.3887, 0.9875, 0.3887, 1.0, 0.0, 1.0, 0.0, 1.0, 0.0, 1.0, 0.0, 0.0, 0.0, 0.0, 1.0, 0.0, 1.0, 0.0, 0.0, 1.0, 1.0, 1.0, 0.0, 1.0, 0.0, 1.0, 1.0, 0.0, 0.0, 0.0, 1.0, 0.0, 1.0, 0.0, 0.0, 0.0, 0.0, 0.0, 1.0, 0.0, 1.0, 0.0, 0.0, 1.0, 1.0, 1.0, 0.0, 1.0, 0.0, 1.0, 1.0, 1.0, 1.0, 1.0, 0.0, 1.0, 0.0, 1.0, 1.0, 1.0, 1.0, 1.0, 0.0, 1.0, 0.0, 1.0, 1.0, 0.0, 0.0, 0.0, 1.0, 0.0, 1.0, 0.0, 0.0, 1.0, 1.0, 1.0, 0.0, 1.0, 0.0, 1.0, 1.0, 1.0, 1.0, 1.0, 0.0, 1.0, 0.0, 1.0, 1.0, 0.0, 0.0, 0.0, 1.0, 0.0, 1.0, 0.0, 0.0, 0.0, 0.0, 0.0, 1.0, 0.0, 1.0, 0.0, 0.0, 1.0, 1.0, 1.0, 0.0, 1.0, 0.0, 1.0, 1.0, 0.0, 0.0, 0.0, 1.0, 0.0, 1.0, 0.0, 0.0, 0.0, 0.0, 0.0, 1.0, 0.0, 1.0, 0.0, 0.0, 0.0, 0.0, 0.0, 1.0, 0.0, 1.0, 0.0, 0.0, 1.0, 1.0, 1.0, 0.0, 1.0, 0.0, 1.0, 1.0, 0.0, 0.0, 0.0, 1.0, 0.0, 1.0, 0.0, 0.0, 0.2831, 0.04952, 0.2831, 0.04952, 0.2831, 0.04952, 0.2831, 0.04952, 1.0, 1.0, 1.0, 0.0, 1.0, 0.0, 1.0, 1.0])
me_cube.materials.append(mat_material)
me_cube.use_remesh_preserve_volume = False
me_cube.use_remesh_preserve_attributes = False
me_cube.use_mirror_vertex_groups = False
me_cube.update()

# ---- objects
ob_cube_002 = bpy.data.objects.new('Cube.002', me_cube_002)
ob_cube_001 = bpy.data.objects.new('Cube.001', me_cube_001)
ob_cube = bpy.data.objects.new('Cube', me_cube)

# ---- transforms, parenting, visibility, modifiers, constraints
ob_cube_002.location = (0.0, 0.0, 0.0)
ob_cube_002.scale = (1.0, 5.0, 1.0)
ob_cube_002.lock_rotations_4d = False
ob_cube_002.empty_display_type = 'ARROWS'
ob_cube_002.lineart.crease_threshold = 0.0
ob_cube_001.location = (0.0, 0.0, 2.0)
ob_cube_001.scale = (0.2, 5.0, 1.0)
ob_cube_001.lineart.crease_threshold = 0.0
ob_cube.location = (0.0, 0.0, 0.0)
ob_cube.scale = (1.0, 5.0, 1.0)
ob_cube.lock_rotations_4d = False
ob_cube.empty_display_type = 'ARROWS'
ob_cube.lineart.crease_threshold = 0.0

# ---- collection membership
col_collection_1.objects.link(ob_cube_002)
col_collection_1.objects.link(ob_cube_001)
col_collection_1.objects.link(ob_cube)

# ---- scene / render settings (as saved in the file)
scene.frame_start = 1; scene.frame_end = 250; scene.frame_set(1)
scene.render.engine = 'BLENDER_EEVEE_NEXT'
scene.render.resolution_percentage = 50
scene.render.dither_intensity = 0.0
scene.cycles.use_denoising = False
scene.cycles.samples = 10
scene.cycles.sampling_pattern = 'TABULATED_SOBOL'
scene.cycles.light_sampling_threshold = 0.0
scene.cycles.use_adaptive_sampling = False
scene.cycles.use_light_tree = False
scene.cycles.blur_glossy = 0.0
scene.cycles.pixel_filter_type = 'GAUSSIAN'
scene.cycles.sample_clamp_indirect = 0.0
scene.view_settings.view_transform = 'Standard'
bpy.context.view_layer.update()

# ---- added for rendering (the .blend has no active camera and no usable light): camera, sun
cam_auto = bpy.data.cameras.new('AutoCamera')
cam_auto.lens = 50.0
cam_auto.sensor_width = 36.0
cam_auto.clip_end = 1000.0
ob_auto_camera = bpy.data.objects.new('AutoCamera', cam_auto)
scene.collection.objects.link(ob_auto_camera)
ob_auto_camera.location = (12.9778, -14.5733, 13.8822)
ob_auto_camera.rotation_euler = (1.09748, -7.21219e-08, 0.694738)
scene.camera = ob_auto_camera
light_auto_sun = bpy.data.lights.new('AutoSun', 'SUN')
light_auto_sun.energy = 3.0
light_auto_sun.angle = 0.0523599
ob_auto_sun = bpy.data.objects.new('AutoSun', light_auto_sun)
scene.collection.objects.link(ob_auto_sun)
ob_auto_sun.rotation_euler = (0.872665, 0.174533, 0.523599)
bpy.context.view_layer.update()
